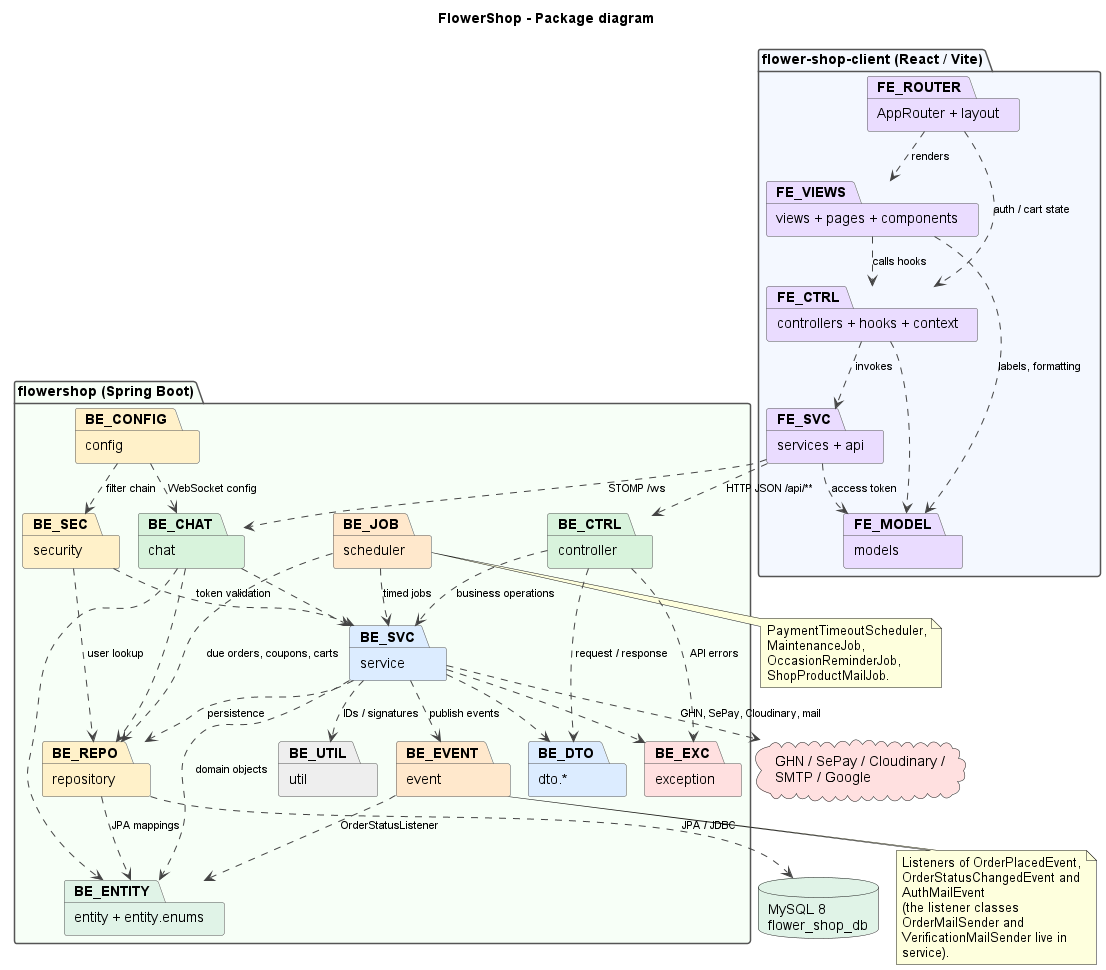

The diagram above was rendered by PlantUML. Its source (embedded in the PNG):
@startuml
!pragma layout smetana
title FlowerShop - Package diagram
skinparam shadowing false
skinparam defaultFontName Arial
skinparam wrapWidth 200
skinparam ArrowColor #444444
skinparam ArrowFontSize 11
skinparam nodesep 40
skinparam ranksep 55
skinparam package {
  BorderColor #555555
}

package "flower-shop-client (React / Vite)" #F4F8FF {
  package "AppRouter + layout" as FE_ROUTER #EADCFF
  package "views + pages + components" as FE_VIEWS #EADCFF
  package "controllers + hooks + context" as FE_CTRL #EADCFF
  package "services + api" as FE_SVC #EADCFF
  package "models" as FE_MODEL #EADCFF
}

package "flowershop (Spring Boot)" #F7FFF7 {
  package "config" as BE_CONFIG #FFF1C9
  package "security" as BE_SEC #FFF1C9
  package "controller" as BE_CTRL #D8F3DC
  package "chat" as BE_CHAT #D8F3DC
  package "dto.*" as BE_DTO #DCECFF
  package "service" as BE_SVC #DCECFF
  package "event" as BE_EVENT #FFE8CC
  package "scheduler" as BE_JOB #FFE8CC
  package "repository" as BE_REPO #FFF1C9
  package "entity + entity.enums" as BE_ENTITY #E0F3E7
  package "exception" as BE_EXC #FFE0E0
  package "util" as BE_UTIL #EEEEEE
}

database "MySQL 8\nflower_shop_db" as DB #E0F3E7
cloud "GHN / SePay / Cloudinary / SMTP / Google" as EXT #FFE0E0

FE_ROUTER ..> FE_VIEWS : renders
FE_ROUTER ..> FE_CTRL : auth / cart state
FE_VIEWS ..> FE_CTRL : calls hooks
FE_VIEWS ..> FE_MODEL : labels, formatting
FE_CTRL ..> FE_SVC : invokes
FE_CTRL ..> FE_MODEL
FE_SVC ..> FE_MODEL : access token
FE_SVC ..> BE_CTRL : HTTP JSON /api/**
FE_SVC ..> BE_CHAT : STOMP /ws

BE_CONFIG ..> BE_SEC : filter chain
BE_CONFIG ..> BE_CHAT : WebSocket config
BE_SEC ..> BE_SVC : token validation
BE_SEC ..> BE_REPO : user lookup
BE_CTRL ..> BE_DTO : request / response
BE_CTRL ..> BE_SVC : business operations
BE_CTRL ..> BE_EXC : API errors
BE_CHAT ..> BE_SVC
BE_CHAT ..> BE_REPO
BE_CHAT ..> BE_ENTITY
BE_SVC ..> BE_DTO
BE_SVC ..> BE_REPO : persistence
BE_SVC ..> BE_ENTITY : domain objects
BE_SVC ..> BE_EVENT : publish events
BE_SVC ..> BE_UTIL : IDs / signatures
BE_SVC ..> BE_EXC
BE_EVENT ..> BE_ENTITY : OrderStatusListener
BE_JOB ..> BE_SVC : timed jobs
BE_JOB ..> BE_REPO : due orders, coupons, carts
BE_REPO ..> BE_ENTITY : JPA mappings
BE_REPO ..> DB : JPA / JDBC
BE_SVC ..> EXT : GHN, SePay, Cloudinary, mail

note bottom of BE_EVENT
  Listeners of OrderPlacedEvent, OrderStatusChangedEvent and AuthMailEvent
  (the listener classes OrderMailSender and VerificationMailSender live in service).
end note
note bottom of BE_JOB
  PaymentTimeoutScheduler, MaintenanceJob, OccasionReminderJob,
  ShopProductMailJob.
end note
@enduml